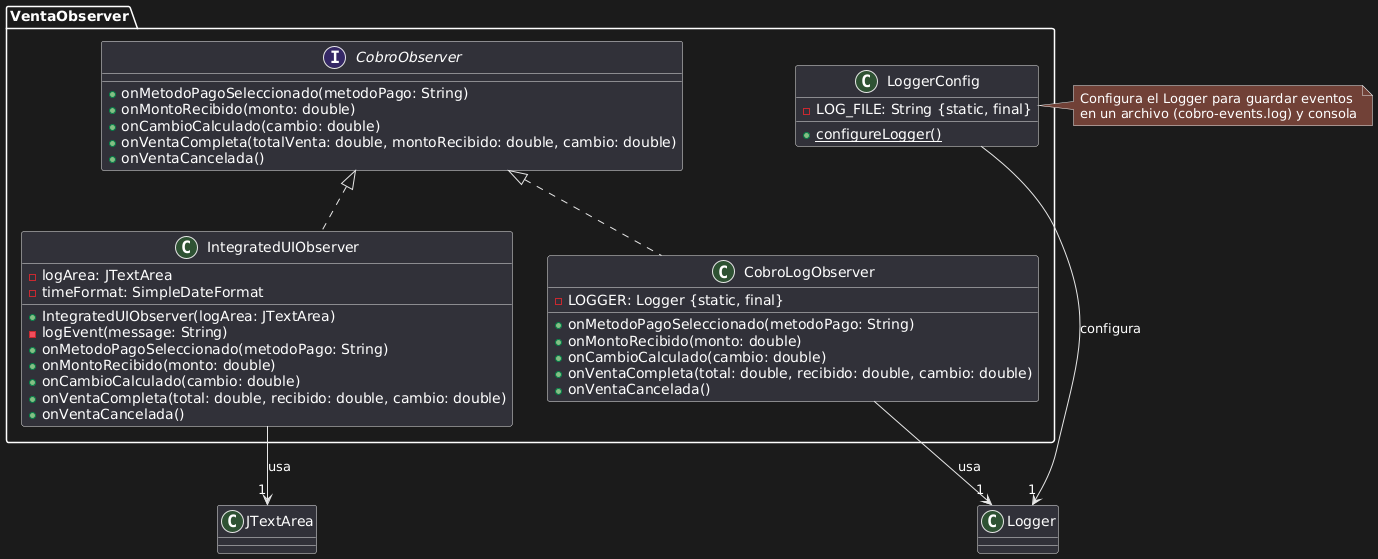

The diagram above was rendered by PlantUML. Its source (embedded in the PNG):
@startuml
' Definición de paquetes y clases
package "VentaObserver" {

  ' Interfaz CobroObserver
  interface CobroObserver {
    +onMetodoPagoSeleccionado(metodoPago: String)
    +onMontoRecibido(monto: double)
    +onCambioCalculado(cambio: double)
    +onVentaCompleta(totalVenta: double, montoRecibido: double, cambio: double)
    +onVentaCancelada()
  }

  ' Clase IntegratedUIObserver
  class IntegratedUIObserver {
    -logArea: JTextArea
    -timeFormat: SimpleDateFormat
    +IntegratedUIObserver(logArea: JTextArea)
    -logEvent(message: String)
    +onMetodoPagoSeleccionado(metodoPago: String)
    +onMontoRecibido(monto: double)
    +onCambioCalculado(cambio: double)
    +onVentaCompleta(total: double, recibido: double, cambio: double)
    +onVentaCancelada()
  }

  ' Clase CobroLogObserver
  class CobroLogObserver {
    -LOGGER: Logger {static, final}
    +onMetodoPagoSeleccionado(metodoPago: String)
    +onMontoRecibido(monto: double)
    +onCambioCalculado(cambio: double)
    +onVentaCompleta(total: double, recibido: double, cambio: double)
    +onVentaCancelada()
  }

  ' Clase LoggerConfig
  class LoggerConfig {
    -LOG_FILE: String {static, final}
    +configureLogger() {static}
  }
}

' Relaciones
CobroObserver <|.. IntegratedUIObserver
CobroObserver <|.. CobroLogObserver
IntegratedUIObserver --> "1" JTextArea : usa
CobroLogObserver --> "1" Logger : usa
LoggerConfig --> "1" Logger : configura

' Notas adicionales (opcional)
note right of LoggerConfig
  Configura el Logger para guardar eventos
  en un archivo (cobro-events.log) y consola
end note
@enduml